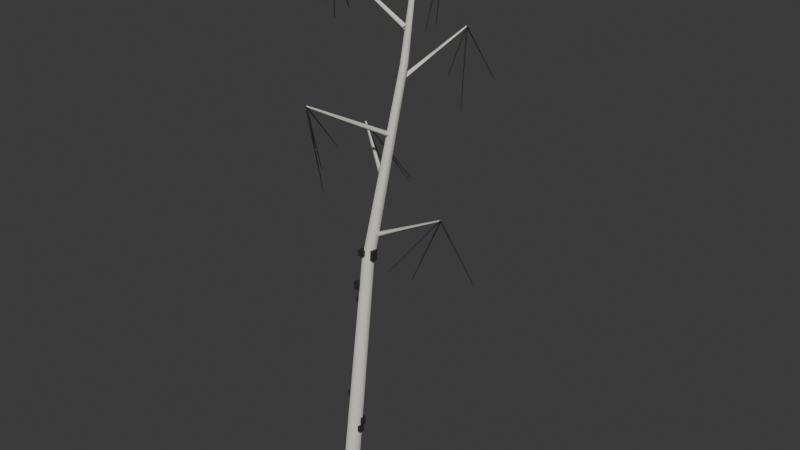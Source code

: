 # Source: tree-birch-2-bare.blend  (saved by Blender 5.3.31; exported with 4.5.12 LTS)
import bpy
from mathutils import Matrix  # noqa: F401  (used for matrix-valued properties, if any)

bpy.ops.wm.read_factory_settings(use_empty=True)
scene = bpy.context.scene
scene.name = 'Scene'

# ---- collections
col_collection = bpy.data.collections.new('Collection'); scene.collection.children.link(col_collection)

# ---- materials (node trees are filled in below, after node groups)
mat_e0dcd0 = bpy.data.materials.new('#e0dcd0')
mat_e0dcd0.diffuse_color = (0.7519, 0.7227, 0.6388, 1.0)
mat_2a2a2a = bpy.data.materials.new('#2a2a2a')
mat_2a2a2a.diffuse_color = (0.01891, 0.01891, 0.01891, 1.0)

# ---- material node trees
mat_e0dcd0.use_nodes = True; mat_e0dcd0.node_tree.nodes.clear()
_N = mat_e0dcd0.node_tree.nodes; _L = mat_e0dcd0.node_tree.links
n0 = _N.new('ShaderNodeBsdfPrincipled'); n0.name = 'Principled BSDF'; n0.location = (-200, 100)
n0.inputs[0].default_value = (0.7519, 0.7227, 0.6388, 1.0)
n0.inputs[2].default_value = 0.85
n0.inputs[10].default_value = 0.005
n1 = _N.new('ShaderNodeOutputMaterial'); n1.name = 'Material Output'; n1.location = (200, 100)
_L.new(n0.outputs[0], n1.inputs[0])
n1.is_active_output = True
mat_2a2a2a.use_nodes = True; mat_2a2a2a.node_tree.nodes.clear()
_N = mat_2a2a2a.node_tree.nodes; _L = mat_2a2a2a.node_tree.links
n0 = _N.new('ShaderNodeBsdfPrincipled'); n0.name = 'Principled BSDF'; n0.location = (-200, 100)
n0.inputs[0].default_value = (0.01891, 0.01891, 0.01891, 1.0)
n0.inputs[2].default_value = 0.85
n0.inputs[10].default_value = 0.005
n1 = _N.new('ShaderNodeOutputMaterial'); n1.name = 'Material Output'; n1.location = (200, 100)
_L.new(n0.outputs[0], n1.inputs[0])
n1.is_active_output = True

# ---- world
world_world = bpy.data.worlds.new('World'); scene.world = world_world
world_world.use_nodes = True; world_world.node_tree.nodes.clear()
_N = world_world.node_tree.nodes; _L = world_world.node_tree.links
n0 = _N.new('ShaderNodeOutputWorld'); n0.name = 'World Output'; n0.location = (200, 100)
n1 = _N.new('ShaderNodeBackground'); n1.name = 'Background'; n1.location = (-200, 100)
n1.inputs[0].default_value = (0.05088, 0.05088, 0.05088, 1.0)
_L.new(n1.outputs[0], n0.inputs[0])
n0.is_active_output = True
world_world.color = (0.05088, 0.05088, 0.05088)
world_world.sun_shadow_jitter_overblur = 0.0

# ---- meshes
me_00__e0dcd0 = bpy.data.meshes.new('00_#e0dcd0')
me_00__e0dcd0.from_pydata([(-0.1401, 0.1427, -0.5), (-0.1932, -0.04959, -0.4856), (-0.05309, -0.1923, -0.4856), (0.1401, -0.1427, -0.5), (0.1932, 0.04959, -0.5144), (0.05309, 0.1923, -0.5144), (0.2232, 0.4295, 5.0), (0.1834, 0.2852, 5.011), (0.2885, 0.1782, 5.011), (0.4334, 0.2154, 5.0), (0.4733, 0.3596, 4.989), (0.3682, 0.4666, 4.989), (-0.1401, 0.1427, -0.5), (-0.1932, -0.04959, -0.4856), (-0.05309, -0.1923, -0.4856), (0.1401, -0.1427, -0.5), (0.1932, 0.04959, -0.5144), (0.05309, 0.1923, -0.5144), (0.2232, 0.4295, 5.0), (0.1834, 0.2852, 5.011), (0.2885, 0.1782, 5.011), (0.4334, 0.2154, 5.0), (0.4733, 0.3596, 4.989), (0.3682, 0.4666, 4.989), (0.2232, 0.4295, 5.0), (0.1845, 0.2863, 5.022), (0.2896, 0.1793, 5.022), (0.4334, 0.2154, 5.0), (0.4722, 0.3586, 4.978), (0.3671, 0.4656, 4.978), (0.8125, 0.924, 9.375), (0.7893, 0.8381, 9.388), (0.8523, 0.7739, 9.388), (0.9386, 0.7956, 9.375), (0.9619, 0.8815, 9.362), (0.8988, 0.9457, 9.362), (0.2232, 0.4295, 5.0), (0.1845, 0.2863, 5.022), (0.2896, 0.1793, 5.022), (0.4334, 0.2154, 5.0), (0.4722, 0.3586, 4.978), (0.3671, 0.4656, 4.978), (0.8125, 0.924, 9.375), (0.7893, 0.8381, 9.388), (0.8523, 0.7739, 9.388), (0.9386, 0.7956, 9.375), (0.9619, 0.8815, 9.362), (0.8988, 0.9457, 9.362), (0.8125, 0.924, 9.375), (0.7888, 0.8377, 9.384), (0.8518, 0.7734, 9.384), (0.9386, 0.7956, 9.375), (0.9624, 0.882, 9.366), (0.8993, 0.9462, 9.366), (1.073, 1.096, 12.12), (1.066, 1.067, 12.13), (1.087, 1.046, 12.13), (1.116, 1.053, 12.12), (1.123, 1.082, 12.12), (1.102, 1.104, 12.12), (0.8125, 0.924, 9.375), (0.7888, 0.8377, 9.384), (0.8518, 0.7734, 9.384), (0.9386, 0.7956, 9.375), (0.9624, 0.882, 9.366), (0.8993, 0.9462, 9.366), (1.073, 1.096, 12.12), (1.066, 1.067, 12.13), (1.087, 1.046, 12.13), (1.116, 1.053, 12.12), (1.123, 1.082, 12.12), (1.102, 1.104, 12.12), (0.5012, 0.543, 5.625), (0.4639, 0.4878, 5.678), (0.4838, 0.4243, 5.625), (0.5211, 0.4795, 5.572), (2.352, 0.2319, 6.657), (2.339, 0.2135, 6.674), (2.346, 0.1923, 6.657), (2.358, 0.2107, 6.639), (0.557, 0.5309, 6.75), (0.6149, 0.564, 6.803), (0.625, 0.6298, 6.75), (0.5672, 0.5968, 6.697), (-0.6829, 1.431, 7.593), (-0.6636, 1.442, 7.61), (-0.6602, 1.464, 7.593), (-0.6795, 1.453, 7.575), (0.7485, 0.6662, 7.875), (0.6948, 0.7055, 7.928), (0.6305, 0.6881, 7.875), (0.6842, 0.6487, 7.822), (0.3352, -1.342, 9.003), (0.3173, -1.329, 9.02), (0.2959, -1.335, 9.003), (0.3138, -1.348, 8.985), (0.7313, 0.7935, 9.0), (0.7785, 0.7465, 9.053), (0.8447, 0.7542, 9.0), (0.7975, 0.8012, 8.947), (1.298, 2.303, 9.887), (1.314, 2.288, 9.904), (1.336, 2.29, 9.887), (1.32, 2.306, 9.869), (0.8859, 0.8106, 10.12), (0.9154, 0.8703, 10.18), (0.8871, 0.9306, 10.12), (0.8576, 0.8709, 10.07), (-1.023, 0.8702, 11.18), (-1.013, 0.8901, 11.19), (-1.023, 0.9102, 11.18), (-1.033, 0.8903, 11.16), (1.017, 1.018, 11.25), (0.9605, 0.9826, 11.3), (0.9533, 0.9164, 11.25), (1.01, 0.952, 11.2), (2.501, 0.04681, 12.23), (2.483, 0.03493, 12.24), (2.48, 0.01286, 12.23), (2.499, 0.02474, 12.21)], [], [(1, 6, 0), (2, 7, 1), (2, 9, 8), (4, 9, 3), (5, 10, 4), (0, 11, 5), (16, 14, 12), (21, 22, 23), (24, 31, 30), (26, 31, 25), (27, 32, 26), (27, 34, 33), (29, 34, 28), (24, 35, 29), (40, 38, 36), (46, 47, 43), (49, 54, 48), (50, 55, 49), (51, 56, 50), (52, 57, 51), (52, 59, 58), (53, 54, 59), (61, 60, 64), (69, 70, 71), (72, 77, 76), (74, 77, 73), (74, 79, 78), (75, 76, 79), (81, 84, 80), (82, 85, 81), (83, 86, 82), (80, 87, 83), (89, 92, 88), (89, 94, 93), (90, 95, 94), (91, 92, 95), (97, 100, 96), (98, 101, 97), (98, 103, 102), (99, 100, 103), (105, 108, 104), (105, 110, 109), (106, 111, 110), (107, 108, 111), (113, 116, 112), (113, 118, 117), (114, 119, 118), (112, 119, 115), (1, 7, 6), (2, 8, 7), (2, 3, 9), (4, 10, 9), (5, 11, 10), (0, 6, 11), (12, 17, 16), (16, 15, 14), (14, 13, 12), (23, 18, 19), (19, 20, 23), (20, 21, 23), (24, 25, 31), (26, 32, 31), (27, 33, 32), (27, 28, 34), (29, 35, 34), (24, 30, 35), (36, 41, 40), (40, 39, 38), (38, 37, 36), (47, 42, 43), (43, 44, 45), (45, 46, 43), (49, 55, 54), (50, 56, 55), (51, 57, 56), (52, 58, 57), (52, 53, 59), (53, 48, 54), (60, 65, 64), (64, 63, 62), (62, 61, 64), (71, 66, 67), (67, 68, 71), (68, 69, 71), (72, 73, 77), (74, 78, 77), (74, 75, 79), (75, 72, 76), (81, 85, 84), (82, 86, 85), (83, 87, 86), (80, 84, 87), (89, 93, 92), (89, 90, 94), (90, 91, 95), (91, 88, 92), (97, 101, 100), (98, 102, 101), (98, 99, 103), (99, 96, 100), (105, 109, 108), (105, 106, 110), (106, 107, 111), (107, 104, 108), (113, 117, 116), (113, 114, 118), (114, 115, 119), (112, 116, 119)])
me_00__e0dcd0.polygons.foreach_set('use_smooth', [1, 1, 1, 1, 1, 1, 0, 0, 1, 1, 1, 1, 1, 1, 0, 0, 1, 1, 1, 1, 1, 1, 0, 0, 1, 1, 1, 1, 1, 1, 1, 1, 1, 1, 1, 1, 1, 1, 1, 1, 1, 1, 1, 1, 1, 1, 1, 1, 1, 1, 1, 1, 1, 1, 0, 0, 0, 0, 0, 0, 1, 1, 1, 1, 1, 1, 0, 0, 0, 0, 0, 0, 1, 1, 1, 1, 1, 1, 0, 0, 0, 0, 0, 0, 1, 1, 1, 1, 1, 1, 1, 1, 1, 1, 1, 1, 1, 1, 1, 1, 1, 1, 1, 1, 1, 1, 1, 1])
me_00__e0dcd0.materials.append(mat_e0dcd0)
me_00__e0dcd0.update()
me_01__2a2a2a = bpy.data.meshes.new('01_#2a2a2a')
me_01__2a2a2a.from_pydata([(0.1426, 0.07457, 0.7426), (0.1426, 0.07457, 0.9646), (0.1426, 0.2146, 0.7426), (0.1426, 0.2146, 0.9646), (0.2826, 0.07457, 0.7426), (0.2826, 0.07457, 0.9646), (0.2826, 0.2146, 0.7426), (0.2826, 0.2146, 0.9646), (0.2045, 0.1468, 5.159), (0.2045, 0.1468, 5.291), (0.2045, 0.2868, 5.159), (0.2045, 0.2868, 5.291), (0.3445, 0.1468, 5.159), (0.3445, 0.1468, 5.291), (0.3445, 0.2868, 5.159), (0.3445, 0.2868, 5.291), (0.1007, 0.1191, 4.314), (0.1007, 0.1191, 4.492), (0.1007, 0.2591, 4.314), (0.1007, 0.2591, 4.492), (0.2407, 0.1191, 4.314), (0.2407, 0.1191, 4.492), (0.2407, 0.2591, 4.314), (0.2407, 0.2591, 4.492), (-0.1423, 0.09743, 1.404), (-0.1423, 0.09743, 1.551), (-0.1423, 0.2374, 1.404), (-0.1423, 0.2374, 1.551), (-0.002317, 0.09743, 1.404), (-0.002317, 0.09743, 1.551), (-0.002317, 0.2374, 1.404), (-0.002317, 0.2374, 1.551), (0.3967, 0.2525, 5.075), (0.3967, 0.2525, 5.316), (0.3967, 0.3925, 5.075), (0.3967, 0.3925, 5.316), (0.5367, 0.2525, 5.075), (0.5367, 0.2525, 5.316), (0.5367, 0.3925, 5.075), (0.5367, 0.3925, 5.316), (0.04703, 0.233, 3.912), (0.04703, 0.233, 4.038), (0.04703, 0.373, 3.912), (0.04703, 0.373, 4.038), (0.187, 0.233, 3.912), (0.187, 0.233, 4.038), (0.187, 0.373, 3.912), (0.187, 0.373, 4.038), (0.1591, 0.002175, 0.6085), (0.1591, 0.002175, 0.7675), (0.1591, 0.1422, 0.6085), (0.1591, 0.1422, 0.7675), (0.2991, 0.002175, 0.6085), (0.2991, 0.002175, 0.7675), (0.2991, 0.1422, 0.6085), (0.2991, 0.1422, 0.7675), (2.348, 0.2321, 6.657), (2.364, 0.2031, 6.667), (2.335, 0.2012, 6.647), (3.132, 0.2716, 5.496), (3.139, 0.26, 5.5), (3.127, 0.2593, 5.493), (2.366, 0.2024, 6.657), (2.335, 0.2072, 6.67), (2.346, 0.2268, 6.644), (1.828, -0.744, 5.732), (1.816, -0.7421, 5.737), (1.82, -0.7343, 5.726), (2.348, 0.1921, 6.657), (2.333, 0.2226, 6.664), (2.365, 0.2217, 6.65), (1.622, 0.2246, 5.058), (1.616, 0.2368, 5.061), (1.629, 0.2364, 5.055), (-0.6836, 1.464, 7.593), (-0.6544, 1.448, 7.603), (-0.6767, 1.432, 7.582), (0.1108, 2.048, 6.258), (0.1224, 2.042, 6.262), (0.1135, 2.035, 6.254), (-0.6824, 1.465, 7.593), (-0.6542, 1.447, 7.602), (-0.6781, 1.432, 7.583), (0.1373, 1.98, 6.203), (0.1486, 1.973, 6.207), (0.139, 1.967, 6.199), (-0.6907, 1.442, 7.593), (-0.6662, 1.465, 7.602), (-0.6578, 1.437, 7.583), (-0.9716, 2.408, 6.031), (-0.9619, 2.417, 6.034), (-0.9585, 2.405, 6.027), (0.3191, -1.319, 9.003), (0.3297, -1.351, 9.009), (0.2979, -1.346, 8.996), (0.7473, -1.408, 7.872), (0.7515, -1.421, 7.875), (0.7388, -1.419, 7.87), (0.2956, -1.339, 9.003), (0.3252, -1.325, 9.013), (0.3259, -1.352, 8.992), (0.2876, -0.4891, 7.902), (0.2994, -0.4834, 7.906), (0.2997, -0.4943, 7.897), (0.3236, -1.32, 9.003), (0.3258, -1.354, 9.01), (0.2973, -1.341, 8.995), (0.9818, -1.623, 7.52), (0.9827, -1.637, 7.523), (0.9713, -1.632, 7.517), (1.297, 2.3, 9.887), (1.329, 2.31, 9.896), (1.324, 2.281, 9.877), (1.444, 3.139, 8.563), (1.457, 3.143, 8.567), (1.455, 3.131, 8.559), (1.337, 2.296, 9.887), (1.306, 2.283, 9.896), (1.308, 2.312, 9.878), (1.298, 1.74, 8.962), (1.286, 1.735, 8.966), (1.286, 1.747, 8.958), (1.334, 2.307, 9.887), (1.316, 2.279, 9.895), (1.3, 2.305, 9.879), (1.723, 1.633, 8.379), (1.716, 1.622, 8.382), (1.709, 1.632, 8.376), (-1.041, 0.8825, 11.18), (-1.019, 0.9068, 11.19), (-1.008, 0.8813, 11.16), (-1.411, 1.802, 9.869), (-1.402, 1.812, 9.873), (-1.398, 1.801, 9.865), (-1.042, 0.8948, 11.18), (-1.009, 0.9047, 11.18), (-1.017, 0.871, 11.17), (-1.022, 0.9275, 9.924), (-1.009, 0.9315, 9.924), (-1.012, 0.918, 9.924), (-1.005, 0.8987, 11.18), (-1.026, 0.872, 11.18), (-1.039, 0.8999, 11.17), (-0.8398, 0.5173, 10.37), (-0.8481, 0.5066, 10.37), (-0.8533, 0.5178, 10.36), (2.51, 0.03541, 12.23), (2.485, 0.01293, 12.23), (2.477, 0.04117, 12.22), (2.745, -0.8172, 10.81), (2.735, -0.8262, 10.81), (2.732, -0.8149, 10.8), (2.473, 0.03953, 12.23), (2.505, 0.03479, 12.24), (2.494, 0.01518, 12.21), (2.936, 0.849, 11.43), (2.948, 0.8471, 11.44), (2.944, 0.8393, 11.43), (2.508, 0.03954, 12.23), (2.489, 0.01319, 12.24), (2.476, 0.03678, 12.21), (2.987, -0.8488, 10.97), (2.98, -0.8593, 10.98), (2.974, -0.8499, 10.97)], [], [(1, 2, 0), (3, 6, 2), (7, 4, 6), (5, 0, 4), (6, 0, 2), (3, 5, 7), (9, 10, 8), (11, 14, 10), (15, 12, 14), (13, 8, 12), (14, 8, 10), (11, 13, 15), (17, 18, 16), (19, 22, 18), (23, 20, 22), (21, 16, 20), (22, 16, 18), (19, 21, 23), (25, 26, 24), (27, 30, 26), (31, 28, 30), (29, 24, 28), (30, 24, 26), (27, 29, 31), (33, 34, 32), (35, 38, 34), (39, 36, 38), (37, 32, 36), (38, 32, 34), (35, 37, 39), (41, 42, 40), (43, 46, 42), (47, 44, 46), (45, 40, 44), (46, 40, 42), (43, 45, 47), (49, 50, 48), (51, 54, 50), (55, 52, 54), (53, 48, 52), (54, 48, 50), (51, 53, 55), (57, 59, 56), (58, 60, 57), (58, 59, 61), (63, 65, 62), (63, 67, 66), (62, 67, 64), (69, 71, 68), (70, 72, 69), (70, 71, 73), (75, 77, 74), (76, 78, 75), (76, 77, 79), (80, 84, 83), (82, 84, 81), (80, 85, 82), (86, 90, 89), (87, 91, 90), (86, 91, 88), (93, 95, 92), (93, 97, 96), (92, 97, 94), (98, 102, 101), (100, 102, 99), (98, 103, 100), (105, 107, 104), (105, 109, 108), (104, 109, 106), (111, 113, 110), (111, 115, 114), (110, 115, 112), (116, 120, 119), (117, 121, 120), (118, 119, 121), (123, 125, 122), (123, 127, 126), (122, 127, 124), (129, 131, 128), (130, 132, 129), (130, 131, 133), (134, 138, 137), (136, 138, 135), (134, 139, 136), (140, 144, 143), (142, 144, 141), (142, 143, 145), (147, 149, 146), (147, 151, 150), (146, 151, 148), (152, 156, 155), (153, 157, 156), (152, 157, 154), (159, 161, 158), (159, 163, 162), (160, 161, 163), (1, 3, 2), (3, 7, 6), (7, 5, 4), (5, 1, 0), (6, 4, 0), (3, 1, 5), (9, 11, 10), (11, 15, 14), (15, 13, 12), (13, 9, 8), (14, 12, 8), (11, 9, 13), (17, 19, 18), (19, 23, 22), (23, 21, 20), (21, 17, 16), (22, 20, 16), (19, 17, 21), (25, 27, 26), (27, 31, 30), (31, 29, 28), (29, 25, 24), (30, 28, 24), (27, 25, 29), (33, 35, 34), (35, 39, 38), (39, 37, 36), (37, 33, 32), (38, 36, 32), (35, 33, 37), (41, 43, 42), (43, 47, 46), (47, 45, 44), (45, 41, 40), (46, 44, 40), (43, 41, 45), (49, 51, 50), (51, 55, 54), (55, 53, 52), (53, 49, 48), (54, 52, 48), (51, 49, 53), (57, 60, 59), (58, 61, 60), (58, 56, 59), (63, 66, 65), (63, 64, 67), (62, 65, 67), (69, 72, 71), (70, 73, 72), (70, 68, 71), (75, 78, 77), (76, 79, 78), (76, 74, 77), (80, 81, 84), (82, 85, 84), (80, 83, 85), (86, 87, 90), (87, 88, 91), (86, 89, 91), (93, 96, 95), (93, 94, 97), (92, 95, 97), (98, 99, 102), (100, 103, 102), (98, 101, 103), (105, 108, 107), (105, 106, 109), (104, 107, 109), (111, 114, 113), (111, 112, 115), (110, 113, 115), (116, 117, 120), (117, 118, 121), (118, 116, 119), (123, 126, 125), (123, 124, 127), (122, 125, 127), (129, 132, 131), (130, 133, 132), (130, 128, 131), (134, 135, 138), (136, 139, 138), (134, 137, 139), (140, 141, 144), (142, 145, 144), (142, 140, 143), (147, 150, 149), (147, 148, 151), (146, 149, 151), (152, 153, 156), (153, 154, 157), (152, 155, 157), (159, 162, 161), (159, 160, 163), (160, 158, 161)])
me_01__2a2a2a.polygons.foreach_set('use_smooth', [0, 0, 0, 0, 0, 0, 0, 0, 0, 0, 0, 0, 0, 0, 0, 0, 0, 0, 0, 0, 0, 0, 0, 0, 0, 0, 0, 0, 0, 0, 0, 0, 0, 0, 0, 0, 0, 0, 0, 0, 0, 0, 1, 1, 1, 1, 1, 1, 1, 1, 1, 1, 1, 1, 1, 1, 1, 1, 1, 1, 1, 1, 1, 1, 1, 1, 1, 1, 1, 1, 1, 1, 1, 1, 1, 1, 1, 1, 1, 1, 1, 1, 1, 1, 1, 1, 1, 1, 1, 1, 1, 1, 1, 1, 1, 1, 0, 0, 0, 0, 0, 0, 0, 0, 0, 0, 0, 0, 0, 0, 0, 0, 0, 0, 0, 0, 0, 0, 0, 0, 0, 0, 0, 0, 0, 0, 0, 0, 0, 0, 0, 0, 0, 0, 0, 0, 0, 0, 1, 1, 1, 1, 1, 1, 1, 1, 1, 1, 1, 1, 1, 1, 1, 1, 1, 1, 1, 1, 1, 1, 1, 1, 1, 1, 1, 1, 1, 1, 1, 1, 1, 1, 1, 1, 1, 1, 1, 1, 1, 1, 1, 1, 1, 1, 1, 1, 1, 1, 1, 1, 1, 1])
me_01__2a2a2a.materials.append(mat_2a2a2a)
me_01__2a2a2a.update()

# ---- objects
ob_00__e0dcd0 = bpy.data.objects.new('00_#e0dcd0', me_00__e0dcd0)
ob_01__2a2a2a = bpy.data.objects.new('01_#2a2a2a', me_01__2a2a2a)

# ---- transforms, parenting, visibility, modifiers, constraints
ob_00__e0dcd0.location = (0.0, 0.0, 0.0)
ob_01__2a2a2a.location = (0.0, 0.0, 0.0)

# ---- collection membership
scene.collection.objects.link(ob_00__e0dcd0)
scene.collection.objects.link(ob_01__2a2a2a)

# ---- scene / render settings (as saved in the file)
scene.frame_start = 1; scene.frame_end = 250; scene.frame_set(1)
scene.render.engine = 'BLENDER_EEVEE_NEXT'
scene.render.bake_bias = 0.0
scene.render.bake_samples = 0
scene.render.compositor_device = 'GPU'
scene.eevee.use_volume_custom_range = False
scene.eevee.fast_gi_thickness_near = 0.1
scene.eevee.fast_gi_thickness_far = 0.0
scene.eevee.ray_tracing_options.screen_trace_thickness = 0.1
bpy.context.view_layer.update()

# ---- added for rendering (the .blend has no active camera and no usable light): camera, sun
cam_auto = bpy.data.cameras.new('AutoCamera')
cam_auto.lens = 50.0
cam_auto.sensor_width = 36.0
cam_auto.clip_end = 1000.0
ob_auto_camera = bpy.data.objects.new('AutoCamera', cam_auto)
scene.collection.objects.link(ob_auto_camera)
ob_auto_camera.location = (14.1527, -15.1941, 16.4956)
ob_auto_camera.rotation_euler = (1.09748, -7.21219e-08, 0.694738)
scene.camera = ob_auto_camera
light_auto_sun = bpy.data.lights.new('AutoSun', 'SUN')
light_auto_sun.energy = 3.0
light_auto_sun.angle = 0.0523599
ob_auto_sun = bpy.data.objects.new('AutoSun', light_auto_sun)
scene.collection.objects.link(ob_auto_sun)
ob_auto_sun.rotation_euler = (0.872665, 0.174533, 0.523599)
bpy.context.view_layer.update()
